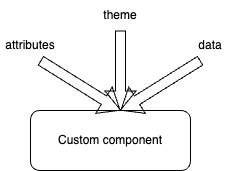

The diagram above was exported from draw.io. Its source (the exported page's mxGraphModel, read from the mxfile embedded in the PNG):
<mxGraphModel dx="1434" dy="796" grid="1" gridSize="10" guides="1" tooltips="1" connect="1" arrows="1" fold="1" page="1" pageScale="1" pageWidth="850" pageHeight="1100" math="0" shadow="0">
  <root>
    <mxCell id="0" />
    <mxCell id="1" parent="0" />
    <mxCell id="Grwn-BM_VKFj88z0BoUz-1" value="Custom component" style="rounded=1;whiteSpace=wrap;html=1;" vertex="1" parent="1">
      <mxGeometry x="360" y="380" width="160" height="60" as="geometry" />
    </mxCell>
    <mxCell id="Grwn-BM_VKFj88z0BoUz-2" value="" style="shape=flexArrow;endArrow=classic;html=1;rounded=0;" edge="1" parent="1">
      <mxGeometry width="50" height="50" relative="1" as="geometry">
        <mxPoint x="370" y="330" as="sourcePoint" />
        <mxPoint x="450" y="380" as="targetPoint" />
      </mxGeometry>
    </mxCell>
    <mxCell id="Grwn-BM_VKFj88z0BoUz-3" value="attributes" style="text;html=1;strokeColor=none;fillColor=none;align=center;verticalAlign=middle;whiteSpace=wrap;rounded=0;" vertex="1" parent="1">
      <mxGeometry x="330" y="300" width="60" height="30" as="geometry" />
    </mxCell>
    <mxCell id="Grwn-BM_VKFj88z0BoUz-4" value="" style="shape=flexArrow;endArrow=classic;html=1;rounded=0;" edge="1" parent="1">
      <mxGeometry width="50" height="50" relative="1" as="geometry">
        <mxPoint x="450" y="300" as="sourcePoint" />
        <mxPoint x="450" y="380" as="targetPoint" />
      </mxGeometry>
    </mxCell>
    <mxCell id="Grwn-BM_VKFj88z0BoUz-5" value="theme" style="text;html=1;strokeColor=none;fillColor=none;align=center;verticalAlign=middle;whiteSpace=wrap;rounded=0;" vertex="1" parent="1">
      <mxGeometry x="420" y="270" width="60" height="30" as="geometry" />
    </mxCell>
    <mxCell id="Grwn-BM_VKFj88z0BoUz-6" value="" style="shape=flexArrow;endArrow=classic;html=1;rounded=0;" edge="1" parent="1">
      <mxGeometry width="50" height="50" relative="1" as="geometry">
        <mxPoint x="530" y="330" as="sourcePoint" />
        <mxPoint x="450" y="380" as="targetPoint" />
      </mxGeometry>
    </mxCell>
    <mxCell id="Grwn-BM_VKFj88z0BoUz-7" value="data" style="text;html=1;strokeColor=none;fillColor=none;align=center;verticalAlign=middle;whiteSpace=wrap;rounded=0;" vertex="1" parent="1">
      <mxGeometry x="510" y="300" width="60" height="30" as="geometry" />
    </mxCell>
  </root>
</mxGraphModel>